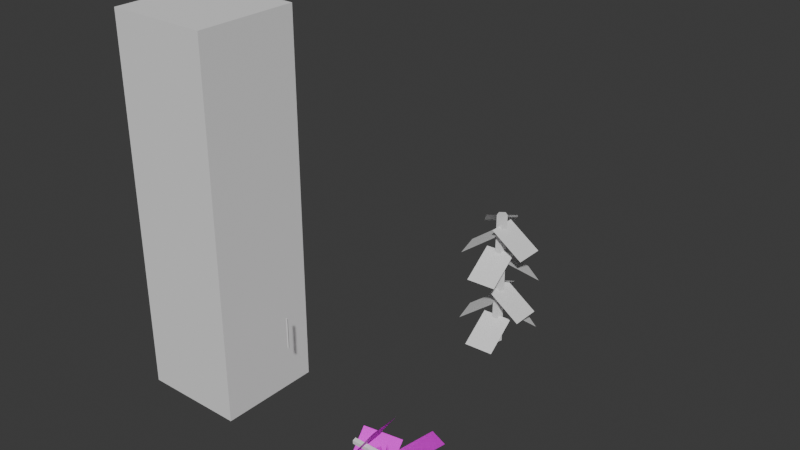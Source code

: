 # Source: VineSplineMesh_UVs.blend  (saved by Blender 4.2.66; exported with 4.5.12 LTS)
import bpy
from mathutils import Matrix  # noqa: F401  (used for matrix-valued properties, if any)

bpy.ops.wm.read_factory_settings(use_empty=True)
scene = bpy.context.scene
scene.name = 'Scene'

# ---- collections
col_collection = bpy.data.collections.new('Collection'); scene.collection.children.link(col_collection)

# ---- images (referenced by path relative to the original .blend; pixels are not part of the script)
import os
ASSET_DIR = os.environ.get("B2B_ASSET_DIR", "")  # directory of the original .blend (textures are referenced by path, not embedded)
HERE = os.path.dirname(os.path.abspath(__file__))  # packed textures are extracted next to this script under _unpacked/

def load_image(name, relpath, width, height, colorspace="sRGB"):
    """Load a texture the original file referenced (path relative to the .blend, or extracted next to this script)."""
    p = next((c for c in (os.path.join(HERE, relpath), os.path.join(ASSET_DIR, relpath)) if relpath and os.path.exists(c)), "")
    if p:
        img = bpy.data.images.load(p, check_existing=True)
        img.name = name
    else:  # same state as the original file: an image datablock whose file is absent (Cycles renders it pink)
        img = bpy.data.images.new(name, width, height)
        img.source = "FILE"
        img.filepath = "//" + (relpath or name)
    img.colorspace_settings.name = colorspace
    return img
img_vinetexture_png = load_image('VineTexture.png', 'VineTexture.png', 1024, 1024, 'sRGB')

# ---- materials (node trees are filled in below, after node groups)
mat_material = bpy.data.materials.new('Material')
mat_material_001 = bpy.data.materials.new('Material.001')

# ---- material node trees
mat_material.use_nodes = True; mat_material.node_tree.nodes.clear()
_N = mat_material.node_tree.nodes; _L = mat_material.node_tree.links
n0 = _N.new('ShaderNodeBsdfPrincipled'); n0.name = 'Principled BSDF'; n0.location = (48, 271)
n1 = _N.new('ShaderNodeOutputMaterial'); n1.name = 'Material Output'; n1.location = (338, 271)
n2 = _N.new('ShaderNodeTexImage'); n2.name = 'Image Texture'; n2.location = (-395, 303)
n2.image = img_vinetexture_png
_L.new(n0.outputs[0], n1.inputs[0])
_L.new(n2.outputs[0], n0.inputs[0])
_L.new(n2.outputs[1], n0.inputs[4])
n1.is_active_output = True
mat_material_001.use_nodes = True; mat_material_001.node_tree.nodes.clear()
_N = mat_material_001.node_tree.nodes; _L = mat_material_001.node_tree.links
n0 = _N.new('ShaderNodeBsdfPrincipled'); n0.name = 'Principled BSDF'; n0.location = (10, 300)
n1 = _N.new('ShaderNodeOutputMaterial'); n1.name = 'Material Output'; n1.location = (300, 300)
_L.new(n0.outputs[0], n1.inputs[0])
n1.is_active_output = True

# ---- world
world_world = bpy.data.worlds.new('World'); scene.world = world_world
world_world.use_nodes = True; world_world.node_tree.nodes.clear()
_N = world_world.node_tree.nodes; _L = world_world.node_tree.links
n0 = _N.new('ShaderNodeOutputWorld'); n0.name = 'World Output'; n0.location = (300, 300)
n1 = _N.new('ShaderNodeBackground'); n1.name = 'Background'; n1.location = (10, 300)
n1.inputs[0].default_value = (0.05088, 0.05088, 0.05088, 1.0)
_L.new(n1.outputs[0], n0.inputs[0])
n0.is_active_output = True
world_world.color = (0.05088, 0.05088, 0.05088)
world_world.sun_shadow_jitter_overblur = 0.0

# ---- meshes
me_cylinder_001 = bpy.data.meshes.new('Cylinder.001')
me_cylinder_001.from_pydata([(0.0, 0.005, -0.225), (0.0, 0.005, 0.225), (0.00433, -0.0025, -0.225), (0.00433, -0.0025, 0.225), (-0.00433, -0.0025, -0.225), (-0.00433, -0.0025, 0.225)], [], [(0, 1, 3, 2), (2, 3, 5, 4), (3, 1, 5), (4, 5, 1, 0), (0, 2, 4)])
_uv = me_cylinder_001.uv_layers.new(name='UVMap')
_uv.uv.foreach_set('vector', [1.0, 0.5, 1.0, 1.0, 0.6667, 1.0, 0.6667, 0.5, 0.6667, 0.5, 0.6667, 1.0, 0.3333, 1.0, 0.3333, 0.5, 0.4578, 0.13, 0.25, 0.49, 0.04215, 0.13, 0.3333, 0.5, 0.3333, 1.0, -5.96e-08, 1.0, -5.96e-08, 0.5, 0.75, 0.49, 0.9578, 0.13, 0.5422, 0.13])
me_cylinder_001.update()
me_plane_010 = bpy.data.meshes.new('Plane.010')
me_plane_010.from_pydata([(0.006768, -0.003963, -0.4932), (0.01638, 0.01381, -0.6073), (-0.0054, 0.007733, -0.4932), (0.004209, 0.0255, -0.6073), (0.0002331, 0.002098, -0.6969), (0.0002331, 0.002098, 0.003105), (0.001656, 0.0006483, -0.6969), (0.001656, 0.0006483, 0.003104), (0.001113, -0.001697, -0.6969), (0.001113, -0.001697, 0.003104), (-0.0006464, -0.001697, -0.6969), (-0.0006464, -0.001697, 0.003105), (-0.00119, 0.0006483, -0.6969), (-0.00119, 0.0006483, 0.003105), (0.0002072, -0.01, -0.05284), (0.01664, -0.01, -0.1669), (0.0002072, 0.01, -0.05284), (0.01664, 0.01, -0.1669), (0.00575, 0.007019, -0.004232), (-0.004268, 0.02438, -0.1183), (-0.006139, -0.005175, -0.004232), (-0.01616, 0.01219, -0.1183), (-0.002399, 0.008902, -0.08613), (-0.01821, 0.002962, -0.2002), (0.001668, -0.01035, -0.08613), (-0.01415, -0.01629, -0.2002), (-0.006959, -0.001281, -0.1854), (-0.006265, -0.02317, -0.2995), (0.008027, -0.0004353, -0.1854), (0.008722, -0.02232, -0.2995), (0.006768, -0.003963, -0.23), (0.01638, 0.01381, -0.344), (-0.0054, 0.007733, -0.23), (0.004209, 0.0255, -0.344), (0.00575, 0.007019, -0.3625), (-0.004268, 0.02438, -0.4765), (-0.006139, -0.005175, -0.3625), (-0.01616, 0.01219, -0.4765), (-0.002399, 0.008902, -0.4518), (-0.01821, 0.002962, -0.5658), (0.001668, -0.01035, -0.4518), (-0.01415, -0.01629, -0.5658), (0.0002072, -0.01, -0.3908), (0.01664, -0.01, -0.5048), (0.0002072, 0.01, -0.3908), (0.01664, 0.01, -0.5048), (-0.006959, -0.001281, -0.5499), (-0.006265, -0.02317, -0.6639), (0.008027, -0.0004353, -0.5499), (0.008722, -0.02232, -0.6639)], [], [(0, 1, 3, 2), (4, 5, 7, 6), (6, 7, 9, 8), (8, 9, 11, 10), (7, 5, 13, 11, 9), (10, 11, 13, 12), (12, 13, 5, 4), (4, 6, 8, 10, 12), (14, 15, 17, 16), (18, 19, 21, 20), (22, 23, 25, 24), (26, 27, 29, 28), (30, 31, 33, 32), (34, 35, 37, 36), (38, 39, 41, 40), (42, 43, 45, 44), (46, 47, 49, 48)])
me_plane_010.polygons.foreach_set('material_index', [0, 0, 1, 1, 1, 1, 1, 1, 0, 0, 0, 0, 0, 0, 0, 0, 0])
_uv = me_plane_010.uv_layers.new(name='UVMap')
_uv.uv.foreach_set('vector', [1.0, -5.96e-08, 1.0, 1.0, 0.0, 1.0, -5.96e-08, 0.0, 0.3314, 0.1597, 0.3314, 0.8923, 0.2984, 0.8923, 0.2984, 0.1597, 0.2984, 0.1597, 0.2984, 0.8923, 0.2654, 0.8923, 0.2654, 0.1597, 0.2654, 0.1597, 0.2654, 0.8923, 0.2324, 0.8923, 0.2324, 0.1597, 0.1692, 0.9084, 0.1143, 0.9483, 0.05938, 0.9084, 0.08036, 0.8439, 0.1482, 0.8439, 0.2324, 0.1597, 0.2324, 0.8923, 0.1993, 0.8923, 0.1993, 0.1597, 0.1993, 0.1597, 0.1993, 0.8923, 0.1663, 0.8923, 0.1663, 0.1597, 0.2346, 0.9483, 0.2895, 0.9084, 0.2686, 0.8439, 0.2007, 0.8439, 0.1797, 0.9084, 1.0, -5.96e-08, 1.0, 1.0, 0.0, 1.0, -5.96e-08, 0.0, 1.0, -5.96e-08, 1.0, 1.0, 0.0, 1.0, -5.96e-08, 0.0, 0.999, -0.001037, 1.001, 0.999, 0.001039, 1.001, -0.001037, 0.001039, 1.0, -5.96e-08, 1.0, 1.0, 0.0, 1.0, -5.96e-08, 2.98e-08, 1.0, -5.96e-08, 1.0, 1.0, 0.0, 1.0, -5.96e-08, 2.98e-08, 1.0, -5.96e-08, 1.0, 1.0, 0.0, 1.0, -5.96e-08, 0.0, 1.0, -5.96e-08, 1.0, 1.0, 0.0, 1.0, -5.96e-08, 0.0, 1.0, -5.96e-08, 1.0, 1.0, 0.0, 1.0, -5.96e-08, 0.0, 1.0, -5.96e-08, 1.0, 1.0, 0.0, 1.0, -5.96e-08, 0.0])
me_plane_010.materials.append(mat_material)
me_plane_010.materials.append(mat_material_001)
me_plane_010.update()
me_plane_011 = bpy.data.meshes.new('Plane.011')
me_plane_011.from_pydata([(-0.01, -0.01, 0.0), (0.01, -0.01, 0.0), (-0.01, 0.01, 0.0), (0.01, 0.01, 0.0)], [], [(0, 1, 3, 2)])
_uv = me_plane_011.uv_layers.new(name='UVMap')
_uv.uv.foreach_set('vector', [0.0, 0.0, 1.0, 0.0, 1.0, 1.0, 0.0, 1.0])
me_plane_011.update()
me_plane_012 = bpy.data.meshes.new('Plane.012')
me_plane_012.from_pydata([(-0.01, -0.01, 0.0), (0.01, -0.01, 0.0), (-0.01, 0.01, 0.0), (0.01, 0.01, 0.0)], [], [(0, 1, 3, 2)])
_uv = me_plane_012.uv_layers.new(name='UVMap')
_uv.uv.foreach_set('vector', [0.0, 0.0, 1.0, 0.0, 1.0, 1.0, 0.0, 1.0])
me_plane_012.update()
me_plane_013 = bpy.data.meshes.new('Plane.013')
me_plane_013.from_pydata([(-0.01, -0.01, 0.0), (0.01, -0.01, 0.0), (-0.01, 0.01, 0.0), (0.01, 0.01, 0.0)], [], [(0, 1, 3, 2)])
_uv = me_plane_013.uv_layers.new(name='UVMap')
_uv.uv.foreach_set('vector', [0.0, 0.0, 1.0, 0.0, 1.0, 1.0, 0.0, 1.0])
me_plane_013.update()
me_plane_014 = bpy.data.meshes.new('Plane.014')
me_plane_014.from_pydata([(-0.01, -0.01, 0.0), (0.01, -0.01, 0.0), (-0.01, 0.01, 0.0), (0.01, 0.01, 0.0)], [], [(0, 1, 3, 2)])
_uv = me_plane_014.uv_layers.new(name='UVMap')
_uv.uv.foreach_set('vector', [0.0, 0.0, 1.0, 0.0, 1.0, 1.0, 0.0, 1.0])
me_plane_014.update()
me_plane_015 = bpy.data.meshes.new('Plane.015')
me_plane_015.from_pydata([(-0.01, -0.01, 0.0), (0.01, -0.01, 0.0), (-0.01, 0.01, 0.0), (0.01, 0.01, 0.0)], [], [(0, 1, 3, 2)])
_uv = me_plane_015.uv_layers.new(name='UVMap')
_uv.uv.foreach_set('vector', [0.0, 0.0, 1.0, 0.0, 1.0, 1.0, 0.0, 1.0])
me_plane_015.update()
me_plane_016 = bpy.data.meshes.new('Plane.016')
me_plane_016.from_pydata([(-0.01, -0.01, 0.0), (0.01, -0.01, 0.0), (-0.01, 0.01, 0.0), (0.01, 0.01, 0.0)], [], [(0, 1, 3, 2)])
_uv = me_plane_016.uv_layers.new(name='UVMap')
_uv.uv.foreach_set('vector', [0.0, 0.0, 1.0, 0.0, 1.0, 1.0, 0.0, 1.0])
me_plane_016.update()
me_plane_017 = bpy.data.meshes.new('Plane.017')
me_plane_017.from_pydata([(-0.01, -0.01, 0.0), (0.01, -0.01, 0.0), (-0.01, 0.01, 0.0), (0.01, 0.01, 0.0)], [], [(0, 1, 3, 2)])
_uv = me_plane_017.uv_layers.new(name='UVMap')
_uv.uv.foreach_set('vector', [0.0, 0.0, 1.0, 0.0, 1.0, 1.0, 0.0, 1.0])
me_plane_017.update()
me_plane_018 = bpy.data.meshes.new('Plane.018')
me_plane_018.from_pydata([(-0.01, -0.01, 0.0), (0.01, -0.01, 0.0), (-0.01, 0.01, 0.0), (0.01, 0.01, 0.0)], [], [(0, 1, 3, 2)])
_uv = me_plane_018.uv_layers.new(name='UVMap')
_uv.uv.foreach_set('vector', [0.0, 0.0, 1.0, 0.0, 1.0, 1.0, 0.0, 1.0])
me_plane_018.update()
me_plane_019 = bpy.data.meshes.new('Plane.019')
me_plane_019.from_pydata([(-0.01, -0.01, 0.0), (0.01, -0.01, 0.0), (-0.01, 0.01, 0.0), (0.01, 0.01, 0.0)], [], [(0, 1, 3, 2)])
_uv = me_plane_019.uv_layers.new(name='UVMap')
_uv.uv.foreach_set('vector', [0.0, 0.0, 1.0, 0.0, 1.0, 1.0, 0.0, 1.0])
me_plane_019.update()
me_plane_020 = bpy.data.meshes.new('Plane.020')
me_plane_020.from_pydata([(-0.01, -0.01, 0.0), (0.01, -0.01, 0.0), (-0.01, 0.01, 0.0), (0.01, 0.01, 0.0)], [], [(0, 1, 3, 2)])
_uv = me_plane_020.uv_layers.new(name='UVMap')
_uv.uv.foreach_set('vector', [0.0, 0.0, 1.0, 0.0, 1.0, 1.0, 0.0, 1.0])
me_plane_020.update()
me_cube_001 = bpy.data.meshes.new('Cube.001')
me_cube_001.from_pydata([(-1.0, -1.0, -1.0), (-1.0, -1.0, 1.0), (-1.0, 1.0, -1.0), (-1.0, 1.0, 1.0), (1.0, -1.0, -1.0), (1.0, -1.0, 1.0), (1.0, 1.0, -1.0), (1.0, 1.0, 1.0)], [], [(0, 1, 3, 2), (2, 3, 7, 6), (6, 7, 5, 4), (4, 5, 1, 0), (2, 6, 4, 0), (7, 3, 1, 5)])
_uv = me_cube_001.uv_layers.new(name='UVMap')
_uv.uv.foreach_set('vector', [0.375, 0.0, 0.625, 0.0, 0.625, 0.25, 0.375, 0.25, 0.375, 0.25, 0.625, 0.25, 0.625, 0.5, 0.375, 0.5, 0.375, 0.5, 0.625, 0.5, 0.625, 0.75, 0.375, 0.75, 0.375, 0.75, 0.625, 0.75, 0.625, 1.0, 0.375, 1.0, 0.125, 0.5, 0.375, 0.5, 0.375, 0.75, 0.125, 0.75, 0.625, 0.5, 0.875, 0.5, 0.875, 0.75, 0.625, 0.75])
me_cube_001.update()
me_cylinder_005 = bpy.data.meshes.new('Cylinder.005')
me_cylinder_005.from_pydata([(-1.417e-08, 1.0, 0.0), (-1.417e-08, 1.0, 2.0), (0.9511, 0.309, 0.0), (0.9511, 0.309, 2.0), (0.5878, -0.809, 0.0), (0.5878, -0.809, 2.0), (-0.5878, -0.809, 0.0), (-0.5878, -0.809, 2.0), (-0.9511, 0.309, 0.0), (-0.9511, 0.309, 2.0)], [], [(0, 1, 3, 2), (2, 3, 5, 4), (4, 5, 7, 6), (3, 1, 9, 7, 5), (6, 7, 9, 8), (8, 9, 1, 0), (0, 2, 4, 6, 8)])
_uv = me_cylinder_005.uv_layers.new(name='UVMap')
_uv.uv.foreach_set('vector', [1.0, 0.5, 1.0, 1.0, 0.8, 1.0, 0.8, 0.5, 0.8, 0.5, 0.8, 1.0, 0.6, 1.0, 0.6, 0.5, 0.6, 0.5, 0.6, 1.0, 0.4, 1.0, 0.4, 0.5, 0.4783, 0.3242, 0.25, 0.49, 0.02175, 0.3242, 0.1089, 0.05584, 0.3911, 0.05584, 0.4, 0.5, 0.4, 1.0, 0.2, 1.0, 0.2, 0.5, 0.2, 0.5, 0.2, 1.0, 2.98e-08, 1.0, 2.98e-08, 0.5, 0.75, 0.49, 0.9783, 0.3242, 0.8911, 0.05584, 0.6089, 0.05584, 0.5217, 0.3242])
me_cylinder_005.update()

# ---- objects
ob_cylinder_001 = bpy.data.objects.new('Cylinder.001', me_cylinder_001)
ob_plane_009 = bpy.data.objects.new('Plane.009', me_plane_010)
ob_plane_010 = bpy.data.objects.new('Plane.010', me_plane_011)
ob_plane_011 = bpy.data.objects.new('Plane.011', me_plane_012)
ob_plane_012 = bpy.data.objects.new('Plane.012', me_plane_013)
ob_plane_013 = bpy.data.objects.new('Plane.013', me_plane_014)
ob_plane_014 = bpy.data.objects.new('Plane.014', me_plane_015)
ob_plane_015 = bpy.data.objects.new('Plane.015', me_plane_016)
ob_plane_016 = bpy.data.objects.new('Plane.016', me_plane_017)
ob_plane_017 = bpy.data.objects.new('Plane.017', me_plane_018)
ob_plane_018 = bpy.data.objects.new('Plane.018', me_plane_019)
ob_plane_019 = bpy.data.objects.new('Plane.019', me_plane_020)
ob_cube = bpy.data.objects.new('Cube', me_cube_001)
ob_cylinder_002 = bpy.data.objects.new('Cylinder.002', me_cylinder_005)

# ---- transforms, parenting, visibility, modifiers, constraints
ob_cylinder_001.location = (-0.389, 0.0, 0.397)
ob_cylinder_001.scale = (1.0, 1.0, 0.3333)
ob_plane_009.location = (-4.441e-16, 0.0, 7.451e-09)
ob_plane_009.rotation_euler = (0.0, -1.571, 0.0)
ob_plane_009.scale = (10.0, 7.5, 1.0)
ob_plane_010.location = (0.08189, 1.058, 0.587)
ob_plane_010.rotation_euler = (0.0, 0.6067, 0.0)
ob_plane_010.scale = (10.0, 7.5, 1.0)
ob_plane_011.location = (-0.05437, 1.13, 0.6356)
ob_plane_011.rotation_euler = (0.0, 0.6067, -4.057)
ob_plane_011.scale = (10.0, 7.5, 1.0)
ob_plane_012.location = (-0.08507, 1.03, 0.5537)
ob_plane_012.rotation_euler = (0.0, 0.6067, -2.867)
ob_plane_012.scale = (10.0, 7.5, 1.0)
ob_plane_013.location = (0.006483, 0.969, 0.4545)
ob_plane_013.rotation_euler = (0.0, 0.6067, -1.529)
ob_plane_013.scale = (10.0, 7.5, 1.0)
ob_plane_014.location = (0.05255, 1.138, 0.4099)
ob_plane_014.rotation_euler = (0.0, 0.6067, 0.9462)
ob_plane_014.scale = (10.0, 7.5, 1.0)
ob_plane_015.location = (-0.05437, 1.13, 0.2774)
ob_plane_015.rotation_euler = (0.0, 0.6067, -4.057)
ob_plane_015.scale = (10.0, 7.5, 1.0)
ob_plane_016.location = (-0.08507, 1.03, 0.1881)
ob_plane_016.rotation_euler = (0.0, 0.6067, -2.867)
ob_plane_016.scale = (10.0, 7.5, 1.0)
ob_plane_017.location = (0.08189, 1.058, 0.2491)
ob_plane_017.rotation_euler = (0.0, 0.6067, 0.0)
ob_plane_017.scale = (10.0, 7.5, 1.0)
ob_plane_018.location = (0.006483, 0.969, 0.08999)
ob_plane_018.rotation_euler = (0.0, 0.6067, -1.529)
ob_plane_018.scale = (10.0, 7.5, 1.0)
ob_plane_019.location = (0.05255, 1.138, 0.1466)
ob_plane_019.rotation_euler = (0.0, 0.6067, 0.9462)
ob_plane_019.scale = (10.0, 7.5, 1.0)
ob_cube.location = (-0.7731, 0.0, 0.9)
ob_cube.scale = (0.25, 0.25, 0.9)
ob_cylinder_002.location = (3.725e-10, 1.058, 0.0)
ob_cylinder_002.scale = (0.02629, 0.02764, 0.35)

# ---- collection membership
scene.collection.objects.link(ob_cylinder_001)
scene.collection.objects.link(ob_plane_009)
scene.collection.objects.link(ob_plane_010)
scene.collection.objects.link(ob_plane_011)
scene.collection.objects.link(ob_plane_012)
scene.collection.objects.link(ob_plane_013)
scene.collection.objects.link(ob_plane_014)
scene.collection.objects.link(ob_plane_015)
scene.collection.objects.link(ob_plane_016)
scene.collection.objects.link(ob_plane_017)
scene.collection.objects.link(ob_plane_018)
scene.collection.objects.link(ob_plane_019)
col_collection.objects.link(ob_cube)
col_collection.objects.link(ob_cylinder_002)

# ---- scene / render settings (as saved in the file)
scene.frame_start = 1; scene.frame_end = 250; scene.frame_set(53)
scene.render.engine = 'BLENDER_EEVEE_NEXT'
bpy.context.view_layer.update()

# ---- added for rendering (the .blend has no active camera and no usable light): camera, sun
cam_auto = bpy.data.cameras.new('AutoCamera')
cam_auto.lens = 50.0
cam_auto.sensor_width = 36.0
cam_auto.clip_end = 1000.0
ob_auto_camera = bpy.data.objects.new('AutoCamera', cam_auto)
scene.collection.objects.link(ob_auto_camera)
ob_auto_camera.location = (2.63311, -2.85606, 3.0459)
ob_auto_camera.rotation_euler = (1.09748, -7.21219e-08, 0.694738)
scene.camera = ob_auto_camera
light_auto_sun = bpy.data.lights.new('AutoSun', 'SUN')
light_auto_sun.energy = 3.0
light_auto_sun.angle = 0.0523599
ob_auto_sun = bpy.data.objects.new('AutoSun', light_auto_sun)
scene.collection.objects.link(ob_auto_sun)
ob_auto_sun.rotation_euler = (0.872665, 0.174533, 0.523599)
bpy.context.view_layer.update()

